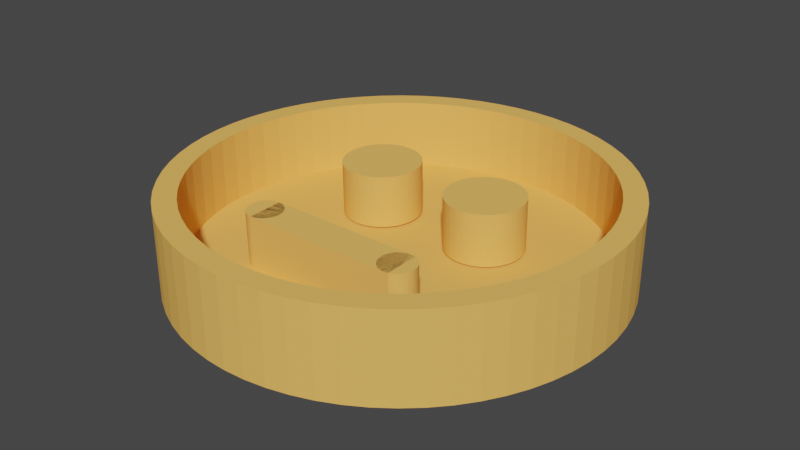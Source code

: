 # Source: 4._Joining_Objects.blend  (saved by Blender 4.2.66; exported with 4.5.12 LTS)
import bpy
from mathutils import Matrix  # noqa: F401  (used for matrix-valued properties, if any)

bpy.ops.wm.read_factory_settings(use_empty=True)
scene = bpy.context.scene
scene.name = 'Scene'

# ---- collections
col_collection = bpy.data.collections.new('Collection'); scene.collection.children.link(col_collection)

# ---- materials (node trees are filled in below, after node groups)
mat_color_15277357 = bpy.data.materials.new('color_15277357')
mat_color_15277357.use_transparent_shadow = False
mat_color_15277357.diffuse_color = (0.9137, 0.1137, 0.1765, 1.0)
mat_color_15277357.roughness = 1.0
mat_color_16089887 = bpy.data.materials.new('color_16089887')
mat_color_16089887.use_transparent_shadow = False
mat_color_16089887.diffuse_color = (0.9608, 0.5137, 0.1216, 1.0)
mat_color_16089887.roughness = 1.0

# ---- material node trees
mat_color_15277357.use_nodes = True; mat_color_15277357.node_tree.nodes.clear()
_N = mat_color_15277357.node_tree.nodes; _L = mat_color_15277357.node_tree.links
n0 = _N.new('ShaderNodeBsdfPrincipled'); n0.name = 'Principled BSDF'; n0.location = (0, 300)
n0.distribution = 'GGX'
n0.subsurface_method = 'RANDOM_WALK_SKIN'
n0.inputs[0].default_value = (0.9137, 0.1137, 0.1765, 1.0)
n0.inputs[2].default_value = 1.0
n0.inputs[3].default_value = 1.45
n0.inputs[13].default_value = 0.0
n0.inputs[27].default_value = (0.0, 0.0, 0.0, 1.0)
n0.inputs[28].default_value = 1.0
n1 = _N.new('ShaderNodeOutputMaterial'); n1.name = 'Material Output'; n1.location = (280, 300)
_L.new(n0.outputs[0], n1.inputs[0])
n1.is_active_output = True
mat_color_16089887.use_nodes = True; mat_color_16089887.node_tree.nodes.clear()
_N = mat_color_16089887.node_tree.nodes; _L = mat_color_16089887.node_tree.links
n0 = _N.new('ShaderNodeBsdfPrincipled'); n0.name = 'Principled BSDF'; n0.location = (0, 300)
n0.distribution = 'GGX'
n0.subsurface_method = 'RANDOM_WALK_SKIN'
n0.inputs[0].default_value = (0.9608, 0.5137, 0.1216, 1.0)
n0.inputs[2].default_value = 1.0
n0.inputs[3].default_value = 1.45
n0.inputs[13].default_value = 0.0
n0.inputs[27].default_value = (0.0, 0.0, 0.0, 1.0)
n0.inputs[28].default_value = 1.0
n1 = _N.new('ShaderNodeOutputMaterial'); n1.name = 'Material Output'; n1.location = (280, 300)
_L.new(n0.outputs[0], n1.inputs[0])
n1.is_active_output = True

# ---- world
world_world = bpy.data.worlds.new('World'); scene.world = world_world
world_world.use_nodes = True; world_world.node_tree.nodes.clear()
_N = world_world.node_tree.nodes; _L = world_world.node_tree.links
n0 = _N.new('ShaderNodeOutputWorld'); n0.name = 'World Output'; n0.location = (300, 300)
n1 = _N.new('ShaderNodeBackground'); n1.name = 'Background'; n1.location = (10, 300)
n1.inputs[0].default_value = (0.05088, 0.05088, 0.05088, 1.0)
_L.new(n1.outputs[0], n0.inputs[0])
n0.is_active_output = True
world_world.color = (0.05088, 0.05088, 0.05088)
world_world.use_sun_shadow = False
world_world.sun_shadow_jitter_overblur = 0.0

# ---- meshes
me_obj_0 = bpy.data.meshes.new('obj_0')
me_obj_0.from_pydata([(10.61, 19.84, -4.0), (12.5, 18.71, -4.0), (14.27, 17.39, -4.0), (11.78, 22.05, -4.0), (13.89, 20.79, -4.0), (15.86, 19.33, -4.0), (17.68, 17.68, -4.0), (15.91, 15.91, -4.0), (17.39, 14.27, -4.0), (18.71, 12.5, -4.0), (19.84, 10.61, -4.0), (20.79, 8.61, -4.0), (19.33, 15.86, -4.0), (20.79, 13.89, -4.0), (22.05, 11.78, -4.0), (23.1, 9.567, -4.0), (21.53, 6.531, -4.0), (22.07, 4.39, -4.0), (22.39, 2.205, -4.0), (22.5, 5.96e-08, -4.0), (23.92, 7.257, -4.0), (24.52, 4.877, -4.0), (24.88, 2.45, -4.0), (25.0, 5.96e-08, -4.0), (4.39, -22.07, 4.0), (2.205, -22.39, 4.0), (2.205, 22.39, -4.0), (4.39, 22.07, -4.0), (6.531, 21.53, -4.0), (8.61, 20.79, -4.0), (2.45, 24.88, -4.0), (4.877, 24.52, -4.0), (7.257, 23.92, -4.0), (9.567, 23.1, -4.0), (-6.531, 21.53, -4.0), (-4.39, 22.07, -4.0), (-2.205, 22.39, -4.0), (0.0, 22.5, -4.0), (-4.877, 24.52, -4.0), (-2.45, 24.88, -4.0), (0.0, 25.0, -4.0), (-14.27, 17.39, -4.0), (-12.5, 18.71, -4.0), (-10.61, 19.84, -4.0), (4.877, -24.52, -4.0), (4.877, -24.52, 4.0), (2.45, -24.88, 4.0), (2.45, -24.88, -4.0), (7.257, -23.92, -4.0), (7.257, -23.92, 4.0), (9.567, -23.1, -4.0), (9.567, -23.1, 4.0), (0.0, -22.5, -4.0), (-2.205, -22.39, -4.0), (-2.205, -22.39, 4.0), (0.0, -22.5, 4.0), (-4.39, -22.07, -4.0), (-4.39, -22.07, 4.0), (-8.61, 20.79, -4.0), (-6.531, -21.53, -4.0), (-6.531, -21.53, 4.0), (-17.68, 17.68, -4.0), (-15.86, 19.33, -4.0), (-13.89, 20.79, -4.0), (-11.79, 22.05, -4.0), (-9.567, 23.1, -4.0), (-7.257, 23.92, -4.0), (0.0, -25.0, 4.0), (0.0, -25.0, -4.0), (-22.39, 2.205, -4.0), (-4.877, -24.52, -4.0), (-22.5, 5.96e-08, -4.0), (-4.877, -24.52, 4.0), (-2.45, -24.88, -4.0), (-2.45, -24.88, 4.0), (-22.07, 4.39, -4.0), (-21.53, 6.531, -4.0), (-20.79, 8.61, -4.0), (-19.84, 10.61, -4.0), (-18.71, 12.5, -4.0), (-17.39, 14.27, -4.0), (-15.91, 15.91, -4.0), (-15.91, -15.91, -4.0), (-15.91, -15.91, 4.0), (-17.39, -14.27, 4.0), (-17.39, -14.27, -4.0), (-22.05, 11.78, -4.0), (-20.79, 13.89, -4.0), (-19.32, 15.86, -4.0), (-18.71, -12.5, 4.0), (-18.71, -12.5, -4.0), (-19.84, -10.61, 4.0), (-19.84, -10.61, -4.0), (-25.0, 5.96e-08, -4.0), (-24.88, 2.45, -4.0), (-24.52, 4.877, -4.0), (-23.92, 7.257, -4.0), (-23.1, 9.567, -4.0), (-20.79, -8.61, 4.0), (-20.79, -8.61, -4.0), (-21.53, -6.531, 4.0), (22.39, -2.205, -4.0), (-21.53, -6.531, -4.0), (22.07, -4.39, -4.0), (21.53, -6.531, -4.0), (24.88, -2.45, -4.0), (24.52, -4.877, -4.0), (23.92, -7.257, -4.0), (20.79, -8.61, -4.0), (19.84, -10.61, -4.0), (18.71, -12.5, -4.0), (17.39, -14.27, -4.0), (15.91, -15.91, -4.0), (23.1, -9.567, -4.0), (22.05, -11.78, -4.0), (20.79, -13.89, -4.0), (19.33, -15.86, -4.0), (14.27, -17.39, -4.0), (12.5, -18.71, -4.0), (10.61, -19.84, -4.0), (17.68, -17.68, -4.0), (15.86, -19.33, -4.0), (13.89, -20.79, -4.0), (11.78, -22.05, -4.0), (8.61, -20.79, -4.0), (6.531, -21.53, -4.0), (4.39, -22.07, -4.0), (2.205, -22.39, -4.0), (-22.07, -4.39, 4.0), (-22.07, -4.39, -4.0), (-19.32, -15.86, -4.0), (-19.32, -15.86, 4.0), (-22.39, -2.205, 4.0), (-22.39, -2.205, -4.0), (-20.79, -13.89, -4.0), (-20.79, -13.89, 4.0), (-22.5, 5.96e-08, 4.0), (-22.05, -11.78, -4.0), (-22.05, -11.78, 4.0), (-25.0, 5.96e-08, 4.0), (-24.88, -2.45, -4.0), (-24.88, -2.45, 4.0), (-24.52, -4.877, -4.0), (-24.52, -4.877, 4.0), (-23.92, -7.257, -4.0), (-23.92, -7.257, 4.0), (-23.1, -9.567, -4.0), (-23.1, -9.567, 4.0), (-8.61, -20.79, -4.0), (-8.61, -20.79, 4.0), (-10.61, -19.84, -4.0), (-10.61, -19.84, 4.0), (-12.5, -18.71, -4.0), (-12.5, -18.71, 4.0), (-14.27, -17.39, -4.0), (-14.27, -17.39, 4.0), (-17.68, -17.68, -4.0), (-17.68, -17.68, 4.0), (-15.86, -19.33, -4.0), (-15.86, -19.33, 4.0), (-13.89, -20.79, -4.0), (-7.257, -23.92, -4.0), (-13.89, -20.79, 4.0), (-9.567, -23.1, -4.0), (-11.79, -22.05, -4.0), (-11.79, -22.05, 4.0), (-9.567, -23.1, 4.0), (10.61, 19.84, 4.0), (-7.257, -23.92, 4.0), (12.5, 18.71, 4.0), (14.27, 17.39, 4.0), (17.68, 17.68, 4.0), (15.86, 19.33, 4.0), (13.89, 20.79, 4.0), (11.78, 22.05, 4.0), (15.91, 15.91, 4.0), (17.39, 14.27, 4.0), (18.71, 12.5, 4.0), (19.84, 10.61, 4.0), (20.79, 8.61, 4.0), (23.1, 9.567, 4.0), (22.05, 11.78, 4.0), (20.79, 13.89, 4.0), (19.33, 15.86, 4.0), (21.53, 6.531, 4.0), (22.07, 4.39, 4.0), (22.39, 2.205, 4.0), (25.0, 5.96e-08, 4.0), (24.88, 2.45, 4.0), (24.52, 4.877, 4.0), (23.92, 7.257, 4.0), (22.5, 5.96e-08, 4.0), (2.205, 22.39, 4.0), (4.39, 22.07, 4.0), (6.531, 21.53, 4.0), (8.61, 20.79, 4.0), (4.877, 24.52, 4.0), (2.45, 24.88, 4.0), (9.567, 23.1, 4.0), (7.257, 23.92, 4.0), (-6.531, 21.53, 4.0), (-4.39, 22.07, 4.0), (-2.205, 22.39, 4.0), (0.0, 22.5, 4.0), (0.0, 25.0, 4.0), (-2.45, 24.88, 4.0), (-4.877, 24.52, 4.0), (-14.27, 17.39, 4.0), (-12.5, 18.71, 4.0), (-10.61, 19.84, 4.0), (-8.61, 20.79, 4.0), (-7.257, 23.92, 4.0), (-9.567, 23.1, 4.0), (-11.79, 22.05, 4.0), (-13.89, 20.79, 4.0), (-15.86, 19.33, 4.0), (-17.68, 17.68, 4.0), (-22.39, 2.205, 4.0), (-22.07, 4.39, 4.0), (-21.53, 6.531, 4.0), (-20.79, 8.61, 4.0), (-19.84, 10.61, 4.0), (-18.71, 12.5, 4.0), (-17.39, 14.27, 4.0), (-15.91, 15.91, 4.0), (-19.32, 15.86, 4.0), (-20.79, 13.89, 4.0), (-22.05, 11.78, 4.0), (-23.1, 9.567, 4.0), (-23.92, 7.257, 4.0), (-24.52, 4.877, 4.0), (-24.88, 2.45, 4.0), (22.39, -2.205, 4.0), (22.07, -4.39, 4.0), (21.53, -6.531, 4.0), (24.88, -2.45, 4.0), (23.92, -7.257, 4.0), (24.52, -4.877, 4.0), (20.79, -8.61, 4.0), (19.84, -10.61, 4.0), (18.71, -12.5, 4.0), (17.39, -14.27, 4.0), (15.91, -15.91, 4.0), (20.79, -13.89, 4.0), (22.05, -11.78, 4.0), (23.1, -9.567, 4.0), (19.33, -15.86, 4.0), (14.27, -17.39, 4.0), (12.5, -18.71, 4.0), (10.61, -19.84, 4.0), (11.78, -22.05, 4.0), (13.89, -20.79, 4.0), (15.86, -19.33, 4.0), (17.68, -17.68, 4.0), (8.61, -20.79, 4.0), (6.531, -21.53, 4.0), (25.0, 1.018e-05, -4.0), (24.88, -2.45, -4.0), (24.88, 2.45, -6.0), (25.0, 1.018e-05, -6.0), (24.88, -2.45, -6.0), (24.88, 2.45, -4.0), (9.567, -23.1, -4.0), (11.78, 22.05, -4.0), (11.78, -22.05, -4.0), (15.86, -19.32, -4.0), (17.68, -17.68, -4.0), (19.33, -15.86, -4.0), (20.79, -13.89, -4.0), (22.05, -11.78, -4.0), (23.1, -9.567, -4.0), (23.92, -7.257, -4.0), (24.52, -4.877, -4.0), (7.257, -23.92, -4.0), (9.567, -23.1, -6.0), (11.78, -22.05, -6.0), (17.68, 17.68, -4.0), (23.1, 9.567, -4.0), (9.567, 23.1, -4.0), (22.05, 11.79, -4.0), (20.79, 13.89, -4.0), (24.52, 4.877, -4.0), (15.86, 19.33, -4.0), (23.92, 7.257, -4.0), (19.33, 15.86, -4.0), (13.89, 20.79, -4.0), (15.86, 19.33, -6.0), (13.89, 20.79, -6.0), (11.78, 22.05, -6.0), (9.567, 23.1, -6.0), (7.257, 23.92, -6.0), (7.257, 23.92, -4.0), (-9.567, -23.1, -4.0), (4.877, 24.52, -4.0), (2.45, 24.88, -4.0), (4.877, 24.52, -6.0), (2.45, 24.88, -6.0), (4.768e-07, 25.0, -6.0), (4.768e-07, 25.0, -4.0), (-2.45, 24.88, -4.0), (-4.877, 24.52, -4.0), (-2.45, 24.88, -6.0), (-4.877, 24.52, -6.0), (-7.257, 23.92, -4.0), (-7.257, 23.92, -6.0), (-9.567, 23.1, -4.0), (-9.567, 23.1, -6.0), (-11.78, 22.05, -4.0), (-11.78, 22.05, -6.0), (-13.89, 20.79, -6.0), (-13.89, 20.79, -4.0), (-15.86, 19.33, -4.0), (-15.86, 19.33, -6.0), (-17.68, 17.68, -4.0), (-19.32, 15.86, -4.0), (-17.68, 17.68, -6.0), (-19.32, 15.86, -6.0), (-20.79, 13.89, -6.0), (-20.79, 13.89, -4.0), (-22.05, 11.79, -4.0), (-22.05, 11.79, -6.0), (-23.1, 9.567, -4.0), (-23.92, 7.257, -4.0), (-23.1, 9.567, -6.0), (-23.92, 7.257, -6.0), (-24.52, 4.877, -6.0), (-24.52, 4.877, -4.0), (-24.88, 2.45, -4.0), (-25.0, 1.018e-05, -4.0), (-24.88, 2.45, -6.0), (-25.0, 1.018e-05, -6.0), (-24.88, -2.45, -6.0), (-24.52, -4.877, -4.0), (-24.52, -4.877, -6.0), (-24.88, -2.45, -4.0), (-23.92, -7.257, -6.0), (-23.92, -7.257, -4.0), (-23.1, -9.567, -4.0), (-22.05, -11.78, -4.0), (-23.1, -9.567, -6.0), (-22.05, -11.78, -6.0), (-20.79, -13.89, -4.0), (-20.79, -13.89, -6.0), (-19.32, -15.86, -4.0), (-19.32, -15.86, -6.0), (-17.68, -17.68, -6.0), (-17.68, -17.68, -4.0), (-15.86, -19.32, -4.0), (-15.86, -19.32, -6.0), (-13.89, -20.79, -6.0), (-13.89, -20.79, -4.0), (-11.78, -22.05, -6.0), (-9.567, -23.1, -6.0), (-11.78, -22.05, -4.0), (-7.257, -23.92, -4.0), (-7.257, -23.92, -6.0), (-4.877, -24.52, -6.0), (-4.877, -24.52, -4.0), (-2.45, -24.88, -6.0), (4.768e-07, -25.0, -6.0), (-2.45, -24.88, -4.0), (4.768e-07, -25.0, -4.0), (2.45, -24.88, -4.0), (2.45, -24.88, -6.0), (4.877, -24.52, -6.0), (4.877, -24.52, -4.0), (7.257, -23.92, -6.0), (17.68, 17.68, -6.0), (19.33, 15.86, -6.0), (20.79, 13.89, -6.0), (22.05, 11.79, -6.0), (23.1, 9.567, -6.0), (23.92, 7.257, -6.0), (24.52, 4.877, -6.0), (13.89, -20.79, -6.0), (13.89, -20.79, -4.0), (15.86, -19.32, -6.0), (17.68, -17.68, -6.0), (24.52, -4.877, -6.0), (23.92, -7.257, -6.0), (23.1, -9.567, -6.0), (22.05, -11.78, -6.0), (20.79, -13.89, -6.0), (19.33, -15.86, -6.0)], [], [(1, 0, 3), (5, 2, 4), (6, 2, 5), (2, 1, 4), (3, 4, 1), (2, 6, 7), (8, 7, 6), (6, 12, 8), (12, 13, 8), (14, 9, 13), (15, 10, 14), (9, 8, 13), (11, 10, 15), (9, 14, 10), (11, 15, 16), (15, 20, 16), (17, 16, 20), (20, 21, 17), (18, 17, 21), (21, 22, 18), (22, 23, 18), (19, 18, 23), (30, 31, 26), (27, 26, 31), (31, 32, 27), (28, 27, 32), (32, 33, 28), (29, 28, 33), (3, 0, 33), (29, 33, 0), (34, 66, 35), (36, 35, 38), (40, 36, 39), (30, 26, 40), (37, 40, 26), (36, 40, 37), (38, 39, 36), (44, 45, 46), (44, 46, 47), (48, 49, 45), (48, 45, 44), (50, 51, 49), (50, 49, 48), (52, 53, 54), (52, 54, 55), (54, 53, 56), (54, 56, 57), (42, 41, 63), (62, 63, 41), (61, 62, 41), (57, 56, 59), (57, 59, 60), (64, 42, 63), (65, 43, 64), (66, 34, 65), (38, 35, 66), (42, 64, 43), (58, 65, 34), (43, 65, 58), (73, 74, 72), (73, 72, 70), (93, 69, 71), (94, 95, 69), (77, 97, 78), (79, 78, 86), (68, 67, 74), (68, 74, 73), (86, 87, 79), (84, 83, 82), (84, 82, 85), (80, 79, 87), (87, 88, 80), (88, 61, 80), (81, 80, 61), (81, 61, 41), (89, 84, 85), (89, 85, 90), (91, 89, 90), (91, 90, 92), (98, 91, 92), (98, 92, 99), (75, 69, 95), (96, 75, 95), (97, 76, 96), (86, 78, 97), (76, 97, 77), (75, 96, 76), (93, 94, 69), (23, 101, 19), (100, 98, 99), (100, 99, 102), (23, 105, 101), (106, 107, 103), (104, 103, 107), (103, 101, 106), (105, 106, 101), (107, 113, 104), (108, 104, 113), (109, 108, 113), (110, 109, 114), (113, 114, 109), (116, 120, 111), (115, 116, 111), (114, 115, 110), (111, 110, 115), (117, 112, 120), (112, 111, 120), (120, 121, 117), (119, 118, 123), (122, 123, 118), (118, 117, 122), (121, 122, 117), (123, 50, 119), (124, 119, 50), (50, 48, 125), (125, 124, 50), (44, 47, 127), (47, 68, 127), (52, 127, 68), (127, 126, 44), (48, 44, 126), (126, 125, 48), (53, 70, 56), (128, 100, 102), (128, 102, 129), (132, 128, 129), (132, 129, 133), (70, 53, 73), (70, 161, 56), (52, 68, 53), (73, 53, 68), (131, 135, 130), (134, 130, 135), (136, 132, 133), (136, 133, 71), (82, 156, 85), (137, 138, 147), (135, 138, 134), (137, 134, 138), (90, 85, 134), (130, 134, 85), (139, 93, 140), (139, 140, 141), (134, 137, 90), (140, 142, 143), (140, 143, 141), (137, 146, 92), (92, 90, 137), (142, 144, 145), (142, 145, 143), (144, 146, 147), (144, 147, 145), (102, 99, 146), (99, 92, 146), (146, 137, 147), (71, 133, 93), (129, 102, 144), (146, 144, 102), (149, 60, 148), (59, 148, 60), (149, 148, 150), (149, 150, 151), (142, 129, 144), (140, 133, 142), (93, 133, 140), (129, 142, 133), (151, 150, 152), (151, 152, 153), (153, 152, 154), (153, 154, 155), (161, 70, 168), (72, 168, 70), (161, 163, 59), (59, 56, 161), (82, 83, 154), (155, 154, 83), (163, 164, 150), (150, 148, 163), (148, 59, 163), (157, 131, 156), (130, 156, 131), (158, 159, 157), (158, 157, 156), (160, 162, 159), (160, 159, 158), (164, 165, 162), (164, 162, 160), (160, 152, 164), (152, 150, 164), (82, 154, 156), (130, 85, 156), (158, 154, 160), (158, 156, 154), (152, 160, 154), (163, 166, 165), (163, 165, 164), (169, 174, 167), (161, 168, 166), (161, 166, 163), (171, 172, 170), (174, 169, 173), (169, 170, 173), (172, 173, 170), (171, 170, 175), (183, 171, 176), (175, 176, 171), (177, 182, 176), (180, 181, 178), (183, 176, 182), (181, 182, 177), (177, 178, 181), (178, 179, 180), (179, 184, 180), (190, 180, 184), (185, 190, 184), (24, 25, 45), (49, 24, 45), (51, 255, 49), (46, 45, 25), (67, 46, 25), (67, 25, 55), (185, 186, 189), (190, 185, 189), (188, 189, 186), (187, 188, 186), (191, 232, 187), (186, 191, 187), (193, 196, 192), (195, 198, 194), (194, 199, 193), (55, 54, 67), (74, 67, 54), (57, 72, 54), (72, 57, 168), (60, 168, 57), (74, 54, 72), (83, 157, 155), (197, 192, 196), (174, 198, 167), (195, 167, 198), (198, 199, 194), (196, 193, 199), (89, 135, 84), (91, 138, 89), (98, 147, 91), (153, 155, 162), (203, 204, 202), (202, 206, 201), (100, 147, 98), (83, 84, 157), (128, 145, 100), (131, 84, 135), (132, 136, 139), (206, 202, 205), (204, 205, 202), (197, 204, 192), (203, 192, 204), (138, 91, 147), (135, 89, 138), (230, 231, 217), (208, 214, 207), (209, 213, 208), (128, 132, 143), (145, 128, 143), (147, 100, 145), (210, 212, 209), (165, 166, 151), (153, 165, 151), (149, 166, 60), (159, 162, 155), (210, 200, 212), (213, 209, 212), (214, 208, 213), (215, 207, 214), (216, 207, 215), (211, 212, 200), (200, 201, 211), (206, 211, 201), (168, 60, 166), (149, 151, 166), (131, 157, 84), (159, 155, 157), (165, 153, 162), (218, 219, 229), (29, 0, 195), (167, 195, 0), (228, 229, 219), (169, 167, 0), (169, 0, 1), (170, 169, 1), (170, 1, 2), (221, 228, 220), (207, 216, 224), (223, 226, 222), (6, 171, 183), (6, 5, 172), (6, 172, 171), (225, 223, 216), (224, 216, 223), (223, 225, 226), (227, 222, 226), (5, 4, 173), (5, 173, 172), (4, 3, 174), (4, 174, 173), (229, 230, 218), (217, 218, 230), (219, 220, 228), (222, 227, 221), (228, 221, 227), (231, 139, 217), (136, 217, 139), (139, 141, 132), (141, 143, 132), (2, 7, 170), (175, 170, 7), (175, 7, 8), (175, 8, 176), (233, 237, 232), (176, 8, 9), (176, 9, 177), (234, 236, 233), (235, 187, 232), (177, 9, 10), (177, 10, 178), (178, 10, 11), (178, 11, 179), (237, 233, 236), (235, 232, 237), (238, 245, 234), (190, 15, 180), (239, 245, 238), (14, 181, 180), (14, 180, 15), (240, 244, 239), (241, 243, 240), (13, 182, 181), (13, 181, 14), (12, 183, 182), (12, 182, 13), (242, 253, 241), (236, 234, 245), (183, 12, 6), (184, 179, 16), (11, 16, 179), (245, 239, 244), (244, 240, 243), (243, 241, 246), (184, 16, 17), (184, 17, 185), (185, 17, 18), (185, 18, 186), (248, 251, 247), (51, 250, 249), (247, 253, 242), (186, 18, 19), (186, 19, 191), (22, 188, 187), (22, 187, 23), (21, 189, 188), (21, 188, 22), (252, 247, 251), (250, 251, 248), (253, 247, 252), (246, 241, 253), (248, 249, 250), (20, 190, 189), (20, 189, 21), (190, 20, 15), (255, 51, 254), (192, 203, 26), (24, 49, 255), (249, 254, 51), (193, 192, 26), (193, 26, 27), (194, 193, 27), (194, 27, 28), (195, 194, 28), (195, 28, 29), (198, 174, 33), (3, 33, 174), (33, 32, 199), (33, 199, 198), (32, 31, 196), (32, 196, 199), (31, 30, 197), (31, 197, 196), (200, 210, 34), (201, 200, 34), (201, 34, 35), (202, 201, 35), (202, 35, 36), (203, 202, 36), (203, 36, 37), (203, 37, 26), (204, 197, 40), (30, 40, 197), (40, 39, 205), (40, 205, 204), (39, 38, 206), (39, 206, 205), (81, 41, 207), (208, 207, 41), (208, 41, 42), (209, 208, 42), (209, 42, 43), (210, 209, 43), (210, 43, 58), (61, 88, 216), (210, 58, 34), (38, 66, 211), (38, 211, 206), (66, 65, 212), (66, 212, 211), (65, 64, 213), (65, 213, 212), (64, 63, 214), (64, 214, 213), (63, 62, 215), (63, 215, 214), (62, 61, 216), (62, 216, 215), (217, 136, 71), (217, 71, 69), (218, 217, 69), (218, 69, 75), (219, 218, 75), (219, 75, 76), (220, 219, 76), (220, 76, 77), (221, 220, 77), (221, 77, 78), (222, 221, 78), (222, 78, 79), (223, 222, 79), (223, 79, 80), (224, 223, 80), (224, 80, 81), (207, 224, 81), (225, 216, 88), (88, 87, 226), (88, 226, 225), (87, 86, 227), (87, 227, 226), (86, 97, 228), (86, 228, 227), (97, 96, 229), (97, 229, 228), (96, 95, 230), (96, 230, 229), (95, 94, 231), (95, 231, 230), (139, 231, 93), (94, 93, 231), (19, 101, 232), (19, 232, 191), (232, 101, 103), (232, 103, 233), (233, 103, 104), (233, 104, 234), (107, 106, 237), (107, 237, 236), (106, 105, 235), (106, 235, 237), (105, 23, 187), (105, 187, 235), (238, 234, 108), (104, 108, 234), (238, 108, 109), (238, 109, 239), (239, 109, 110), (239, 110, 240), (240, 110, 111), (240, 111, 241), (241, 111, 112), (241, 112, 242), (107, 236, 113), (245, 113, 236), (120, 116, 246), (116, 115, 243), (116, 243, 246), (114, 244, 243), (114, 243, 115), (113, 245, 244), (113, 244, 114), (247, 242, 117), (112, 117, 242), (247, 117, 118), (247, 118, 248), (248, 118, 119), (248, 119, 249), (123, 250, 51), (123, 51, 50), (122, 251, 250), (122, 250, 123), (121, 252, 251), (121, 251, 122), (120, 253, 252), (120, 252, 121), (246, 253, 120), (254, 249, 124), (119, 124, 249), (254, 124, 125), (254, 125, 255), (255, 125, 126), (255, 126, 24), (24, 126, 127), (24, 127, 25), (52, 55, 127), (25, 127, 55), (67, 68, 46), (47, 46, 68), (260, 256, 257), (257, 256, 262), (258, 256, 259), (258, 261, 256), (260, 259, 256), (261, 262, 256), (278, 262, 263), (263, 262, 285), (275, 264, 262), (262, 264, 265), (262, 265, 266), (262, 266, 267), (262, 267, 268), (262, 268, 269), (262, 269, 270), (262, 270, 271), (262, 271, 272), (272, 257, 262), (262, 273, 274), (262, 278, 273), (275, 262, 274), (282, 262, 276), (284, 276, 262), (277, 279, 262), (283, 277, 262), (279, 280, 262), (280, 284, 262), (261, 281, 262), (281, 283, 262), (285, 262, 282), (286, 285, 282), (286, 287, 285), (287, 263, 285), (287, 288, 263), (259, 288, 287), (259, 287, 286), (288, 289, 278), (289, 288, 259), (288, 278, 263), (259, 290, 289), (289, 290, 291), (291, 278, 289), (278, 291, 292), (291, 293, 292), (290, 293, 291), (295, 294, 293), (293, 294, 292), (290, 295, 293), (259, 296, 295), (295, 296, 294), (259, 295, 290), (259, 297, 296), (296, 297, 298), (296, 298, 294), (298, 292, 294), (299, 292, 298), (297, 299, 298), (301, 300, 299), (300, 292, 299), (297, 301, 299), (259, 302, 301), (301, 302, 300), (259, 301, 297), (302, 303, 300), (302, 304, 303), (259, 304, 302), (304, 305, 303), (304, 306, 305), (259, 306, 304), (306, 307, 305), (306, 308, 307), (306, 259, 308), (308, 259, 309), (308, 309, 310), (308, 310, 307), (310, 311, 307), (309, 311, 310), (305, 311, 313), (305, 307, 311), (309, 312, 311), (312, 313, 311), (305, 313, 314), (315, 314, 313), (312, 315, 313), (312, 259, 315), (315, 316, 314), (315, 259, 316), (316, 318, 314), (316, 259, 317), (316, 317, 318), (305, 318, 319), (305, 314, 318), (317, 319, 318), (305, 319, 321), (317, 320, 319), (320, 321, 319), (305, 321, 322), (323, 322, 321), (320, 323, 321), (323, 259, 324), (323, 324, 322), (320, 259, 323), (324, 259, 325), (324, 325, 326), (324, 326, 322), (305, 326, 327), (305, 322, 326), (325, 327, 326), (328, 305, 327), (329, 328, 327), (325, 329, 327), (329, 330, 328), (325, 259, 329), (330, 329, 259), (328, 330, 331), (330, 259, 331), (331, 332, 334), (331, 333, 332), (328, 331, 334), (331, 259, 333), (334, 332, 305), (328, 334, 305), (333, 336, 332), (333, 335, 336), (333, 259, 335), (332, 336, 305), (336, 337, 305), (335, 337, 336), (337, 338, 305), (339, 338, 337), (335, 339, 337), (335, 259, 339), (339, 259, 340), (339, 340, 338), (340, 341, 338), (340, 342, 341), (340, 259, 342), (342, 343, 341), (342, 344, 343), (342, 259, 344), (344, 345, 346), (344, 259, 345), (344, 346, 343), (347, 305, 346), (343, 346, 305), (348, 347, 346), (348, 346, 345), (349, 347, 348), (348, 259, 349), (345, 259, 348), (351, 350, 349), (349, 350, 347), (351, 349, 259), (352, 353, 351), (352, 351, 259), (351, 353, 350), (350, 353, 305), (292, 305, 353), (352, 292, 353), (354, 292, 352), (355, 354, 352), (352, 259, 355), (356, 354, 355), (355, 259, 356), (356, 357, 354), (358, 357, 356), (356, 259, 358), (359, 360, 358), (359, 358, 259), (358, 360, 357), (360, 278, 357), (360, 361, 278), (359, 361, 360), (361, 362, 278), (363, 362, 361), (363, 361, 359), (359, 259, 363), (364, 362, 363), (364, 363, 259), (366, 365, 364), (364, 365, 362), (366, 364, 259), (366, 273, 365), (366, 274, 273), (274, 366, 259), (273, 278, 365), (365, 278, 362), (354, 357, 278), (354, 278, 292), (350, 305, 347), (341, 343, 305), (338, 341, 305), (317, 259, 320), (309, 259, 312), (305, 292, 303), (303, 292, 300), (367, 286, 282), (259, 286, 367), (367, 282, 276), (368, 367, 276), (259, 367, 368), (368, 276, 284), (259, 368, 369), (369, 368, 284), (259, 369, 370), (370, 369, 280), (369, 284, 280), (259, 370, 371), (371, 370, 279), (370, 280, 279), (371, 279, 277), (372, 371, 277), (259, 371, 372), (372, 277, 283), (259, 372, 373), (373, 372, 283), (373, 258, 259), (261, 258, 373), (373, 281, 261), (373, 283, 281), (374, 264, 275), (274, 259, 275), (275, 259, 374), (374, 375, 264), (376, 375, 374), (374, 259, 376), (260, 376, 259), (378, 376, 260), (377, 265, 376), (378, 377, 376), (376, 265, 375), (378, 272, 271), (378, 260, 272), (378, 271, 379), (379, 380, 378), (378, 380, 381), (378, 381, 382), (378, 382, 383), (378, 383, 377), (383, 266, 377), (383, 267, 266), (382, 267, 383), (381, 268, 382), (382, 268, 267), (381, 269, 268), (380, 269, 381), (379, 270, 380), (380, 270, 269), (379, 271, 270), (377, 266, 265), (375, 265, 264), (257, 272, 260)])
me_obj_0.polygons.foreach_set('material_index', [1, 1, 1, 1, 1, 1, 1, 1, 1, 1, 1, 1, 1, 1, 1, 1, 1, 1, 1, 1, 1, 1, 1, 1, 1, 1, 1, 1, 1, 1, 1, 1, 1, 1, 1, 1, 1, 1, 1, 1, 1, 1, 1, 1, 1, 1, 1, 1, 1, 1, 1, 1, 1, 1, 1, 1, 1, 1, 1, 1, 1, 1, 1, 1, 1, 1, 1, 1, 1, 1, 1, 1, 1, 1, 1, 1, 1, 1, 1, 1, 1, 1, 1, 1, 1, 1, 1, 1, 1, 1, 1, 1, 1, 1, 1, 1, 1, 1, 1, 1, 1, 1, 1, 1, 1, 1, 1, 1, 1, 1, 1, 1, 1, 1, 1, 1, 1, 1, 1, 1, 1, 1, 1, 1, 1, 1, 1, 1, 1, 1, 1, 1, 1, 1, 1, 1, 1, 1, 1, 1, 1, 1, 1, 1, 1, 1, 1, 1, 1, 1, 1, 1, 1, 1, 1, 1, 1, 1, 1, 1, 1, 1, 1, 1, 1, 1, 1, 1, 1, 1, 1, 1, 1, 1, 1, 1, 1, 1, 1, 1, 1, 1, 1, 1, 1, 1, 1, 1, 1, 1, 1, 1, 1, 1, 1, 1, 1, 1, 1, 1, 1, 1, 1, 1, 1, 1, 1, 1, 1, 1, 1, 1, 1, 1, 1, 1, 1, 1, 1, 1, 1, 1, 1, 1, 1, 1, 1, 1, 1, 1, 1, 1, 1, 1, 1, 1, 1, 1, 1, 1, 1, 1, 1, 1, 1, 1, 1, 1, 1, 1, 1, 1, 1, 1, 1, 1, 1, 1, 1, 1, 1, 1, 1, 1, 1, 1, 1, 1, 1, 1, 1, 1, 1, 1, 1, 1, 1, 1, 1, 1, 1, 1, 1, 1, 1, 1, 1, 1, 1, 1, 1, 1, 1, 1, 1, 1, 1, 1, 1, 1, 1, 1, 1, 1, 1, 1, 1, 1, 1, 1, 1, 1, 1, 1, 1, 1, 1, 1, 1, 1, 1, 1, 1, 1, 1, 1, 1, 1, 1, 1, 1, 1, 1, 1, 1, 1, 1, 1, 1, 1, 1, 1, 1, 1, 1, 1, 1, 1, 1, 1, 1, 1, 1, 1, 1, 1, 1, 1, 1, 1, 1, 1, 1, 1, 1, 1, 1, 1, 1, 1, 1, 1, 1, 1, 1, 1, 1, 1, 1, 1, 1, 1, 1, 1, 1, 1, 1, 1, 1, 1, 1, 1, 1, 1, 1, 1, 1, 1, 1, 1, 1, 1, 1, 1, 1, 1, 1, 1, 1, 1, 1, 1, 1, 1, 1, 1, 1, 1, 1, 1, 1, 1, 1, 1, 1, 1, 1, 1, 1, 1, 1, 1, 1, 1, 1, 1, 1, 1, 1, 1, 1, 1, 1, 1, 1, 1, 1, 1, 1, 1, 1, 1, 1, 1, 1, 1, 1, 1, 1, 1, 1, 1, 1, 1, 1, 1, 1, 1, 1, 1, 1, 1, 1, 1, 1, 1, 1, 1, 1, 1, 1, 1, 1, 1, 1, 1, 1, 1, 1, 1, 1, 1, 1, 1, 1, 1, 1, 1, 1, 1, 1, 1, 1, 1, 1, 1, 1, 1, 1, 1, 1, 1, 1, 1, 1, 1, 1, 1, 1, 1, 1, 1, 1, 1, 1, 1, 1, 1, 1, 1, 1, 1, 1, 1, 1, 1, 1, 1, 1, 1, 1, 1, 1, 1, 1, 1, 1, 1, 1, 1, 1, 1, 1, 1, 1, 1, 1, 1, 1, 1, 1, 1, 1, 1, 1, 1, 1, 1, 1, 1, 1, 1, 1, 1, 1, 1, 1, 1, 1, 1, 1, 1, 1, 1, 1, 1, 1, 1, 1, 1, 1, 1, 1, 1, 1, 1, 1, 1, 1, 1, 1, 1, 1, 1, 1, 1, 1, 1, 1, 1, 1, 1, 1, 1, 1, 1, 1, 1, 1, 1, 1, 1, 1, 1, 1, 1, 1, 1, 1, 1, 1, 1, 1, 1, 1, 1, 1, 1, 1, 1, 1, 1, 1, 1, 1, 1, 1, 1, 1, 1, 1, 1, 1, 1, 1, 1, 1, 1, 1, 1, 1, 1, 1, 1, 1, 1, 1, 1, 1, 1, 1, 1, 1, 1, 1, 1, 1, 1, 1, 1, 1, 1, 1, 1, 1, 1, 1, 1, 1, 1, 1, 1, 1, 1, 1, 1, 1, 1, 1, 1, 1, 1, 1, 1, 1, 1, 1, 1, 1, 1, 1, 1, 1, 1, 1, 1, 1, 1, 1, 1, 1, 1, 1, 1, 1, 1, 1, 1, 1, 1, 1, 1, 1, 1, 1, 1, 1, 1, 1, 1, 1, 1, 1, 1, 1, 1, 1, 1, 1, 1, 1, 1, 1, 1, 1, 1, 1, 1, 1, 1, 1, 1, 1, 1])
me_obj_0.materials.append(mat_color_15277357)
me_obj_0.materials.append(mat_color_16089887)
me_obj_0.update()
me_obj_0_003 = bpy.data.meshes.new('obj_0.003')
me_obj_0_003.from_pydata([(-9.0, 2.0, -3.0), (-9.0, 2.0, 3.0), (9.0, 2.0, -3.0), (9.0, -2.0, -3.0), (-9.0, -2.0, -3.0), (-9.0, -2.0, 3.0), (9.0, -2.0, 3.0), (9.0, 2.0, 3.0), (7.086, 1.414, 3.0), (7.231, 1.546, 3.0), (6.954, 1.269, -3.0), (7.231, 1.546, -3.0), (8.304, 1.99, 3.0), (7.086, 1.414, -3.0), (6.954, 1.269, 3.0), (6.837, 1.111, 3.0), (6.837, 1.111, -3.0), (6.736, 0.943, -3.0), (6.538, 0.39, -3.0), (6.736, 0.943, 3.0), (6.652, 0.765, 3.0), (6.586, 0.581, -3.0), (6.652, 0.765, -3.0), (6.586, 0.581, 3.0), (6.538, 0.39, 3.0), (6.51, 0.196, -3.0), (6.51, 0.196, 3.0), (6.5, 9.537e-07, 3.0), (6.5, 9.537e-07, -3.0), (6.51, -0.196, 3.0), (6.51, -0.196, -3.0), (8.5, 2.0, -3.0), (6.837, -1.111, -3.0), (7.557, -1.764, -3.0), (8.11, -1.962, -3.0), (7.086, -1.414, -3.0), (8.5, -2.0, -3.0), (8.304, -1.99, -3.0), (8.304, 1.99, -3.0), (6.954, -1.269, -3.0), (7.231, -1.546, -3.0), (7.735, -1.848, -3.0), (6.736, -0.943, -3.0), (8.696, -1.99, -3.0), (6.652, -0.765, -3.0), (8.5, 2.0, 3.0), (7.389, -1.663, -3.0), (8.696, 1.99, -3.0), (8.696, 1.99, 3.0), (6.538, -0.39, -3.0), (6.586, -0.581, -3.0), (7.919, -1.914, -3.0), (7.919, -1.914, 3.0), (8.11, -1.962, 3.0), (7.735, -1.848, 3.0), (7.557, -1.764, 3.0), (7.389, -1.663, 3.0), (7.231, -1.546, 3.0), (7.086, -1.414, 3.0), (6.954, -1.269, 3.0), (6.837, -1.111, 3.0), (6.736, -0.943, 3.0), (6.652, -0.765, 3.0), (6.586, -0.581, 3.0), (6.538, -0.39, 3.0), (8.304, -1.99, 3.0), (8.5, -2.0, 3.0), (8.696, -1.99, 3.0), (8.89, -1.962, 3.0), (9.081, -1.914, 3.0), (8.89, -1.962, -3.0), (9.081, -1.914, -3.0), (9.265, -1.848, -3.0), (9.443, -1.764, -3.0), (9.265, -1.848, 3.0), (9.443, -1.764, 3.0), (9.611, -1.663, 3.0), (9.914, 1.414, 3.0), (9.265, 1.848, 3.0), (9.769, 1.546, 3.0), (9.081, 1.914, 3.0), (10.26, 0.943, 3.0), (9.769, -1.546, -3.0), (9.611, 1.663, 3.0), (9.611, -1.663, -3.0), (8.89, 1.962, 3.0), (10.16, 1.111, 3.0), (9.769, -1.546, 3.0), (9.443, 1.764, 3.0), (10.05, 1.269, 3.0), (10.35, 0.765, 3.0), (10.35, 0.765, -3.0), (10.26, 0.943, -3.0), (10.41, 0.581, 3.0), (10.35, -0.765, 3.0), (9.914, -1.414, 3.0), (10.05, -1.269, 3.0), (10.26, -0.943, 3.0), (10.16, -1.111, 3.0), (10.26, -0.943, -3.0), (10.16, -1.111, -3.0), (10.05, -1.269, -3.0), (9.914, -1.414, -3.0), (10.35, -0.765, -3.0), (8.89, 1.962, -3.0), (9.081, 1.914, -3.0), (9.265, 1.848, -3.0), (9.443, 1.764, -3.0), (9.611, 1.663, -3.0), (9.769, 1.546, -3.0), (9.914, 1.414, -3.0), (10.05, 1.269, -3.0), (10.16, 1.111, -3.0), (10.41, -0.581, 3.0), (10.41, -0.581, -3.0), (10.46, -0.39, -3.0), (10.49, -0.196, -3.0), (10.46, -0.39, 3.0), (10.49, 0.196, 3.0), (10.49, -0.196, 3.0), (10.5, 9.537e-07, 3.0), (10.5, 9.537e-07, -3.0), (10.49, 0.196, -3.0), (10.41, 0.581, -3.0), (10.46, 0.39, -3.0), (10.46, 0.39, 3.0), (8.11, 1.962, -3.0), (8.11, 1.962, 3.0), (7.919, 1.914, 3.0), (7.919, 1.914, -3.0), (7.735, 1.848, 3.0), (7.557, 1.764, -3.0), (7.735, 1.848, -3.0), (7.557, 1.764, 3.0), (7.389, 1.663, -3.0), (7.389, 1.663, 3.0), (-8.804, 1.99, -3.0), (-8.61, 1.962, -3.0), (-8.419, 1.914, -3.0), (-8.235, 1.848, -3.0), (-8.057, 1.764, -3.0), (-7.889, 1.663, -3.0), (-7.731, 1.546, -3.0), (-7.586, 1.414, -3.0), (-7.454, 1.269, -3.0), (-7.337, 1.111, -3.0), (-7.236, 0.943, -3.0), (-7.152, 0.765, -3.0), (-7.086, 0.581, -3.0), (-7.038, 0.39, -3.0), (-9.0, 2.0, -3.0), (-8.804, 1.99, 3.0), (-10.66, 1.111, 3.0), (-8.61, 1.962, 3.0), (-9.0, 2.0, 3.0), (-9.196, 1.99, 3.0), (-9.39, 1.962, -3.0), (-9.39, 1.962, 3.0), (-9.196, 1.99, -3.0), (-9.581, 1.914, -3.0), (-9.581, 1.914, 3.0), (-9.765, 1.848, 3.0), (-9.765, 1.848, -3.0), (-10.55, 1.269, 3.0), (-9.943, 1.764, 3.0), (-10.41, 1.414, 3.0), (-10.27, 1.546, 3.0), (-10.41, 1.414, -3.0), (-10.11, 1.663, 3.0), (-10.11, 1.663, -3.0), (-10.27, 1.546, -3.0), (-9.943, 1.764, -3.0), (-10.55, 1.269, -3.0), (-10.66, 1.111, -3.0), (-10.76, 0.943, -3.0), (-10.85, 0.765, -3.0), (-10.76, 0.943, 3.0), (-10.85, 0.765, 3.0), (-7.236, 0.943, 3.0), (-7.152, 0.765, 3.0), (-7.337, 1.111, 3.0), (-10.96, 0.39, 3.0), (-10.99, 0.196, 3.0), (-11.0, -9.537e-07, 3.0), (-10.99, -0.196, 3.0), (-10.91, 0.581, 3.0), (-10.96, 0.39, -3.0), (-10.91, 0.581, -3.0), (-10.99, 0.196, -3.0), (-7.01, 0.196, -3.0), (-11.0, -9.537e-07, -3.0), (-10.99, -0.196, -3.0), (-10.96, -0.39, -3.0), (-10.96, -0.39, 3.0), (-10.91, -0.581, 3.0), (-10.91, -0.581, -3.0), (-10.85, -0.765, -3.0), (-10.85, -0.765, 3.0), (-7.086, 0.581, 3.0), (-10.76, -0.943, -3.0), (-10.76, -0.943, 3.0), (-10.66, -1.111, -3.0), (-10.66, -1.111, 3.0), (-10.55, -1.269, 3.0), (-10.41, -1.414, 3.0), (-10.55, -1.269, -3.0), (-10.41, -1.414, -3.0), (-10.27, -1.546, -3.0), (-10.11, -1.663, -3.0), (-10.27, -1.546, 3.0), (-10.11, -1.663, 3.0), (-9.943, -1.764, 3.0), (-9.765, -1.848, 3.0), (-9.765, -1.848, -3.0), (-9.943, -1.764, -3.0), (-7.0, -9.537e-07, -3.0), (-9.581, -1.914, -3.0), (-9.581, -1.914, 3.0), (-7.01, -0.196, -3.0), (-7.01, -0.196, 3.0), (-7.038, -0.39, -3.0), (-7.086, -0.581, -3.0), (-7.152, -0.765, -3.0), (-7.236, -0.943, -3.0), (-7.337, -1.111, -3.0), (-7.454, -1.269, -3.0), (-7.586, -1.414, -3.0), (-7.731, -1.546, -3.0), (-7.889, -1.663, -3.0), (-8.057, -1.764, -3.0), (-9.0, -2.0, -3.0), (-9.196, -1.99, -3.0), (-9.39, -1.962, -3.0), (-8.235, -1.848, -3.0), (-8.419, -1.914, -3.0), (-8.61, -1.962, -3.0), (-8.804, -1.99, -3.0), (-7.0, -9.537e-07, 3.0), (-7.038, -0.39, 3.0), (-7.086, -0.581, 3.0), (-7.152, -0.765, 3.0), (-7.236, -0.943, 3.0), (-7.337, -1.111, 3.0), (-7.454, -1.269, 3.0), (-7.586, -1.414, 3.0), (-7.731, -1.546, 3.0), (-7.01, 0.196, 3.0), (-7.038, 0.39, 3.0), (-7.889, -1.663, 3.0), (-8.057, -1.764, 3.0), (-8.235, -1.848, 3.0), (-8.419, -1.914, 3.0), (-8.61, -1.962, 3.0), (-8.804, -1.99, 3.0), (-9.0, -2.0, 3.0), (-9.196, -1.99, 3.0), (-9.39, -1.962, 3.0), (-7.454, 1.269, 3.0), (-7.586, 1.414, 3.0), (-7.731, 1.546, 3.0), (-7.889, 1.663, 3.0), (-8.057, 1.764, 3.0), (-8.235, 1.848, 3.0), (-8.419, 1.914, 3.0), (8.657, 20.34, -3.0), (10.25, 18.89, -3.0), (9.03, 20.12, -3.0), (8.657, 20.34, 3.0), (8.264, 20.53, -3.0), (8.264, 20.53, 3.0), (7.855, 20.67, 3.0), (7.433, 20.78, 3.0), (7.855, 20.67, -3.0), (7.433, 20.78, -3.0), (7.003, 20.84, -3.0), (7.003, 20.84, 3.0), (6.568, 20.86, 3.0), (6.134, 20.84, 3.0), (9.03, 20.12, 3.0), (6.568, 20.86, -3.0), (10.48, 18.52, -3.0), (10.66, 18.13, -3.0), (10.81, 17.72, -3.0), (10.98, 16.87, -3.0), (11.0, 16.43, -3.0), (10.98, 16.0, -3.0), (10.92, 15.57, -3.0), (10.81, 15.15, -3.0), (6.134, 20.84, -3.0), (10.92, 17.3, -3.0), (10.98, 16.87, 3.0), (10.92, 17.3, 3.0), (10.81, 17.72, 3.0), (7.003, 12.02, 3.0), (7.003, 12.02, -3.0), (6.568, 12.0, 3.0), (10.98, 16.0, 3.0), (7.433, 12.09, 3.0), (11.0, 16.43, 3.0), (10.66, 18.13, 3.0), (10.81, 15.15, 3.0), (10.92, 15.57, 3.0), (10.66, 14.74, 3.0), (10.66, 14.74, -3.0), (10.48, 14.34, 3.0), (10.48, 14.34, -3.0), (2.158, 16.0, -3.0), (2.136, 16.43, -3.0), (2.136, 16.43, 3.0), (10.25, 13.97, -3.0), (2.158, 16.0, 3.0), (2.222, 15.57, -3.0), (2.222, 15.57, 3.0), (2.327, 15.15, 3.0), (2.327, 15.15, -3.0), (2.474, 14.74, 3.0), (2.66, 14.34, -3.0), (2.66, 14.34, 3.0), (2.474, 14.74, -3.0), (9.38, 13.01, -3.0), (2.883, 13.97, -3.0), (4.106, 12.75, -3.0), (6.134, 12.02, -3.0), (5.704, 12.09, -3.0), (4.872, 12.34, -3.0), (3.757, 13.01, -3.0), (5.282, 12.19, -3.0), (9.702, 13.3, -3.0), (3.142, 13.62, -3.0), (9.38, 13.01, 3.0), (9.03, 12.75, -3.0), (6.568, 12.0, -3.0), (3.434, 13.3, -3.0), (9.702, 13.3, 3.0), (4.479, 12.52, -3.0), (4.106, 12.75, 3.0), (4.479, 12.52, 3.0), (4.872, 12.34, 3.0), (5.282, 12.19, 3.0), (5.704, 12.09, 3.0), (6.134, 12.02, 3.0), (3.757, 13.01, 3.0), (3.434, 13.3, 3.0), (3.142, 13.62, 3.0), (2.883, 13.97, 3.0), (9.994, 13.62, -3.0), (9.994, 13.62, 3.0), (10.25, 13.97, 3.0), (9.03, 12.75, 3.0), (8.657, 12.52, -3.0), (8.657, 12.52, 3.0), (8.264, 12.34, -3.0), (8.264, 12.34, 3.0), (7.855, 12.19, -3.0), (7.855, 12.19, 3.0), (7.433, 12.09, -3.0), (2.158, 16.87, 3.0), (2.158, 16.87, -3.0), (2.222, 17.3, -3.0), (2.222, 17.3, 3.0), (2.327, 17.72, -3.0), (2.474, 18.13, -3.0), (2.327, 17.72, 3.0), (2.474, 18.13, 3.0), (2.66, 18.52, 3.0), (10.48, 18.52, 3.0), (2.66, 18.52, -3.0), (2.883, 18.89, -3.0), (2.883, 18.89, 3.0), (3.142, 19.24, -3.0), (3.142, 19.24, 3.0), (3.434, 19.57, -3.0), (3.434, 19.57, 3.0), (3.757, 19.86, 3.0), (3.757, 19.86, -3.0), (4.106, 20.12, -3.0), (4.106, 20.12, 3.0), (4.479, 20.34, -3.0), (4.872, 20.53, -3.0), (4.479, 20.34, 3.0), (4.872, 20.53, 3.0), (10.25, 18.89, 3.0), (9.994, 19.24, 3.0), (5.282, 20.67, 3.0), (5.282, 20.67, -3.0), (5.704, 20.78, -3.0), (9.702, 19.57, 3.0), (9.38, 19.86, 3.0), (5.704, 20.78, 3.0), (9.38, 19.86, -3.0), (9.702, 19.57, -3.0), (9.994, 19.24, -3.0), (-10.57, 19.57, -3.0), (-10.24, 19.86, -3.0), (-10.86, 19.24, -3.0), (-10.86, 13.62, -3.0), (-10.57, 19.57, 3.0), (-10.24, 19.86, 3.0), (-10.86, 19.24, 3.0), (-10.24, 13.01, 3.0), (-9.894, 20.12, 3.0), (-10.57, 13.3, 3.0), (-9.894, 12.75, 3.0), (-3.337, 18.13, 3.0), (-7.432, 20.86, 3.0), (-3.747, 18.89, 3.0), (-4.006, 19.24, 3.0), (-4.298, 19.57, 3.0), (-4.62, 19.86, 3.0), (-4.97, 20.12, 3.0), (-5.343, 20.34, 3.0), (-5.736, 20.53, 3.0), (-6.145, 20.67, 3.0), (-6.997, 20.84, 3.0), (-7.866, 20.84, 3.0), (-8.296, 20.78, 3.0), (-8.718, 20.67, 3.0), (-3.0, 16.43, 3.0), (-3.021, 16.87, 3.0), (-3.085, 17.3, 3.0), (-3.191, 17.72, 3.0), (-3.523, 18.52, 3.0), (-3.191, 15.15, 3.0), (-3.085, 15.57, 3.0), (-3.021, 16.0, 3.0), (-9.894, 12.75, -3.0), (-11.34, 18.52, 3.0), (-6.567, 20.78, 3.0), (-11.12, 18.89, 3.0), (-10.24, 13.01, -3.0), (-9.128, 20.53, 3.0), (-9.521, 20.34, 3.0), (-9.128, 20.53, -3.0), (-9.521, 20.34, -3.0), (-9.894, 20.12, -3.0), (-9.128, 12.34, -3.0), (-8.718, 12.19, 3.0), (-8.718, 20.67, -3.0), (-8.718, 12.19, -3.0), (-9.521, 12.52, -3.0), (-9.521, 12.52, 3.0), (-9.128, 12.34, 3.0), (-8.296, 12.09, -3.0), (-8.296, 12.09, 3.0), (-7.866, 12.02, -3.0), (-7.866, 12.02, 3.0), (-7.432, 12.0, -3.0), (-7.432, 12.0, 3.0), (-6.997, 12.02, -3.0), (-6.997, 12.02, 3.0), (-6.567, 12.09, -3.0), (-4.006, 19.24, -3.0), (-3.337, 14.74, -3.0), (-3.337, 18.13, -3.0), (-7.866, 20.84, -3.0), (-3.0, 16.43, -3.0), (-5.343, 20.34, -3.0), (-3.191, 17.72, -3.0), (-3.523, 14.34, -3.0), (-3.747, 18.89, -3.0), (-6.145, 12.19, -3.0), (-7.432, 20.86, -3.0), (-3.021, 16.0, -3.0), (-6.567, 12.09, 3.0), (-4.97, 20.12, -3.0), (-6.567, 20.78, -3.0), (-3.085, 15.57, -3.0), (-6.145, 20.67, -3.0), (-6.997, 20.84, -3.0), (-3.085, 17.3, -3.0), (-6.145, 12.19, 3.0), (-4.62, 19.86, -3.0), (-5.736, 20.53, -3.0), (-3.523, 18.52, -3.0), (-3.191, 15.15, -3.0), (-4.298, 19.57, -3.0), (-8.296, 20.78, -3.0), (-3.021, 16.87, -3.0), (-3.337, 14.74, 3.0), (-5.736, 12.34, 3.0), (-3.523, 14.34, 3.0), (-3.747, 13.97, 3.0), (-5.343, 12.52, 3.0), (-5.736, 12.34, -3.0), (-5.343, 12.52, -3.0), (-4.97, 12.75, 3.0), (-4.97, 12.75, -3.0), (-4.62, 13.01, -3.0), (-4.62, 13.01, 3.0), (-4.298, 13.3, 3.0), (-4.006, 13.62, 3.0), (-4.006, 13.62, -3.0), (-4.298, 13.3, -3.0), (-3.747, 13.97, -3.0), (-10.57, 13.3, -3.0), (-11.34, 18.52, -3.0), (-11.12, 18.89, -3.0), (-11.53, 18.13, -3.0), (-11.53, 18.13, 3.0), (-11.67, 15.15, 3.0), (-11.53, 14.74, 3.0), (-11.67, 17.72, 3.0), (-11.78, 17.3, 3.0), (-11.67, 17.72, -3.0), (-11.78, 17.3, -3.0), (-11.84, 16.87, -3.0), (-11.84, 16.87, 3.0), (-11.86, 16.43, 3.0), (-11.84, 16.0, 3.0), (-11.78, 15.57, 3.0), (-11.78, 15.57, -3.0), (-11.84, 16.0, -3.0), (-11.86, 16.43, -3.0), (-11.67, 15.15, -3.0), (-11.53, 14.74, -3.0), (-11.34, 14.34, 3.0), (-11.34, 14.34, -3.0), (-11.12, 13.97, -3.0), (-11.12, 13.97, 3.0), (-10.86, 13.62, 3.0)], [], [(4, 1, 0), (0, 1, 2), (3, 0, 2), (3, 4, 0), (5, 4, 3), (4, 5, 1), (5, 6, 1), (5, 3, 6), (7, 1, 6), (2, 7, 6), (2, 6, 3), (7, 2, 1), (8, 12, 9), (11, 8, 9), (13, 10, 8), (10, 14, 8), (11, 13, 8), (14, 12, 8), (10, 16, 14), (15, 12, 14), (15, 14, 16), (18, 17, 16), (16, 17, 19), (18, 16, 10), (16, 19, 15), (17, 20, 19), (20, 12, 19), (19, 12, 15), (22, 21, 20), (21, 23, 20), (17, 22, 20), (23, 12, 20), (21, 24, 23), (24, 12, 23), (21, 18, 24), (26, 24, 25), (18, 25, 24), (12, 24, 26), (12, 26, 27), (28, 27, 26), (25, 28, 26), (28, 30, 29), (27, 28, 29), (28, 31, 30), (25, 31, 28), (42, 31, 32), (32, 31, 39), (33, 31, 41), (33, 46, 31), (37, 34, 31), (51, 31, 34), (39, 31, 35), (35, 31, 40), (36, 31, 43), (36, 37, 31), (45, 31, 38), (31, 25, 38), (46, 40, 31), (41, 31, 51), (44, 31, 42), (31, 47, 43), (50, 31, 44), (45, 48, 31), (47, 31, 48), (30, 31, 49), (49, 31, 50), (51, 54, 41), (52, 51, 53), (51, 52, 54), (34, 53, 51), (54, 55, 41), (12, 54, 52), (12, 55, 54), (41, 55, 33), (55, 56, 33), (12, 56, 55), (46, 33, 56), (40, 56, 57), (40, 46, 56), (12, 57, 56), (12, 58, 57), (57, 58, 40), (35, 40, 58), (39, 35, 58), (12, 59, 58), (39, 58, 59), (59, 60, 39), (12, 60, 59), (32, 39, 60), (42, 32, 60), (42, 60, 61), (12, 61, 60), (12, 62, 61), (61, 62, 42), (12, 63, 62), (50, 62, 63), (44, 42, 62), (50, 44, 62), (63, 64, 50), (12, 64, 63), (12, 29, 64), (30, 64, 29), (49, 50, 64), (30, 49, 64), (52, 53, 12), (65, 53, 34), (53, 65, 12), (65, 66, 12), (37, 65, 34), (36, 66, 65), (36, 65, 37), (67, 12, 66), (66, 36, 43), (66, 43, 67), (68, 12, 67), (67, 43, 68), (69, 12, 68), (69, 68, 70), (70, 68, 43), (70, 43, 47), (70, 47, 71), (71, 69, 70), (71, 47, 72), (72, 69, 71), (72, 47, 73), (72, 73, 74), (72, 74, 69), (74, 12, 69), (73, 75, 74), (75, 12, 74), (75, 76, 12), (76, 75, 73), (77, 79, 76), (89, 77, 76), (78, 80, 76), (88, 78, 76), (12, 76, 45), (79, 83, 76), (80, 85, 76), (90, 81, 76), (81, 86, 76), (82, 87, 76), (76, 84, 82), (83, 88, 76), (84, 76, 73), (48, 76, 85), (86, 89, 76), (90, 76, 87), (45, 76, 48), (91, 92, 90), (91, 90, 93), (92, 81, 90), (90, 94, 93), (90, 97, 94), (90, 87, 95), (90, 95, 96), (90, 96, 98), (90, 98, 97), (100, 98, 96), (99, 98, 100), (99, 97, 98), (100, 101, 47), (99, 100, 47), (100, 96, 101), (102, 47, 101), (101, 96, 102), (102, 87, 82), (82, 47, 102), (102, 95, 87), (95, 102, 96), (103, 99, 47), (103, 94, 99), (94, 97, 99), (113, 94, 103), (103, 92, 91), (103, 112, 92), (91, 114, 103), (103, 47, 104), (103, 104, 105), (103, 105, 106), (103, 106, 107), (103, 107, 108), (103, 108, 109), (103, 109, 110), (103, 110, 111), (103, 111, 112), (113, 103, 114), (91, 115, 114), (114, 115, 113), (91, 116, 115), (116, 117, 115), (115, 117, 113), (118, 117, 119), (118, 113, 117), (116, 119, 117), (118, 119, 120), (119, 116, 120), (118, 120, 121), (121, 120, 116), (91, 121, 116), (121, 122, 118), (91, 122, 121), (91, 123, 122), (124, 122, 123), (124, 118, 122), (125, 124, 123), (124, 125, 118), (118, 125, 94), (123, 93, 125), (93, 94, 125), (91, 93, 123), (118, 94, 113), (111, 86, 112), (112, 86, 92), (111, 89, 86), (77, 89, 111), (77, 111, 110), (77, 110, 109), (109, 108, 79), (77, 109, 79), (108, 107, 88), (83, 79, 108), (108, 88, 83), (107, 78, 88), (78, 107, 106), (106, 105, 78), (105, 104, 80), (78, 105, 80), (104, 47, 85), (85, 80, 104), (81, 92, 86), (48, 85, 47), (73, 47, 84), (84, 47, 82), (45, 38, 12), (18, 38, 25), (38, 18, 126), (126, 127, 38), (12, 38, 127), (127, 128, 12), (126, 128, 127), (129, 130, 128), (126, 129, 128), (130, 12, 128), (130, 131, 133), (132, 131, 130), (130, 129, 132), (133, 12, 130), (131, 134, 133), (135, 12, 133), (135, 133, 134), (9, 12, 135), (134, 9, 135), (18, 11, 134), (9, 134, 11), (18, 134, 131), (18, 131, 132), (132, 129, 18), (129, 126, 18), (12, 27, 29), (18, 21, 22), (18, 22, 17), (18, 13, 11), (18, 10, 13), (137, 136, 151), (137, 138, 136), (138, 139, 136), (139, 140, 136), (140, 141, 136), (136, 141, 142), (136, 142, 143), (136, 143, 144), (136, 144, 145), (136, 145, 146), (136, 146, 147), (136, 147, 148), (136, 148, 149), (136, 149, 150), (150, 151, 136), (137, 151, 153), (150, 154, 151), (151, 154, 152), (151, 152, 153), (154, 150, 155), (155, 152, 154), (158, 155, 150), (157, 155, 156), (158, 156, 155), (157, 152, 155), (150, 149, 158), (158, 149, 156), (160, 157, 159), (156, 159, 157), (160, 152, 157), (161, 152, 160), (160, 159, 161), (162, 164, 161), (162, 161, 159), (152, 161, 163), (163, 161, 165), (164, 165, 161), (166, 165, 168), (167, 165, 166), (165, 167, 163), (164, 168, 165), (169, 170, 168), (169, 168, 171), (164, 171, 168), (166, 168, 170), (171, 149, 169), (162, 149, 171), (162, 171, 164), (169, 149, 170), (170, 149, 167), (170, 167, 166), (167, 149, 172), (172, 163, 167), (172, 149, 173), (172, 173, 152), (172, 152, 163), (173, 149, 174), (173, 174, 152), (174, 149, 175), (174, 175, 176), (174, 176, 152), (177, 176, 175), (177, 178, 176), (176, 178, 152), (145, 178, 146), (145, 180, 178), (146, 178, 179), (178, 184, 179), (178, 180, 152), (185, 178, 177), (182, 178, 181), (181, 178, 185), (183, 178, 182), (184, 178, 183), (181, 185, 186), (185, 187, 186), (185, 175, 187), (175, 185, 177), (187, 149, 186), (175, 149, 187), (181, 186, 188), (188, 186, 149), (188, 183, 182), (182, 181, 188), (188, 190, 183), (149, 189, 188), (190, 188, 189), (191, 190, 189), (183, 190, 191), (192, 191, 189), (191, 192, 184), (183, 191, 184), (195, 192, 189), (193, 184, 192), (192, 194, 193), (192, 195, 194), (196, 195, 189), (196, 197, 195), (194, 195, 197), (198, 197, 200), (198, 179, 197), (194, 197, 179), (196, 199, 197), (200, 197, 199), (198, 200, 202), (199, 201, 200), (202, 200, 201), (198, 202, 203), (201, 203, 202), (198, 203, 204), (201, 205, 203), (203, 205, 204), (205, 201, 189), (206, 205, 189), (206, 204, 205), (207, 206, 189), (206, 207, 204), (207, 208, 209), (208, 207, 189), (209, 204, 207), (198, 209, 210), (198, 204, 209), (210, 209, 208), (198, 210, 211), (208, 211, 210), (211, 212, 198), (208, 214, 211), (212, 211, 213), (214, 213, 211), (214, 189, 213), (214, 208, 189), (189, 215, 213), (218, 213, 215), (216, 217, 213), (213, 218, 216), (212, 213, 217), (237, 218, 215), (237, 219, 218), (218, 219, 238), (220, 218, 238), (218, 220, 221), (218, 221, 222), (218, 222, 223), (218, 223, 224), (218, 224, 225), (218, 225, 226), (218, 226, 227), (218, 227, 228), (218, 228, 229), (229, 233, 218), (230, 218, 236), (230, 231, 218), (231, 232, 218), (216, 218, 232), (233, 234, 218), (234, 235, 218), (236, 218, 235), (238, 221, 220), (238, 239, 221), (238, 219, 239), (221, 239, 240), (239, 219, 240), (241, 223, 240), (240, 219, 241), (222, 221, 240), (222, 240, 223), (241, 219, 242), (241, 242, 224), (224, 223, 241), (224, 242, 243), (242, 219, 243), (244, 226, 243), (243, 219, 244), (224, 243, 225), (225, 243, 226), (226, 244, 245), (245, 244, 246), (237, 244, 219), (237, 246, 244), (246, 189, 149), (149, 247, 246), (189, 246, 215), (237, 215, 246), (246, 247, 245), (149, 148, 247), (198, 247, 148), (198, 245, 247), (248, 245, 198), (227, 245, 228), (248, 228, 245), (226, 245, 227), (249, 248, 198), (228, 248, 249), (249, 198, 250), (233, 229, 249), (249, 250, 233), (228, 249, 229), (250, 198, 251), (233, 250, 251), (251, 252, 235), (251, 198, 252), (233, 251, 234), (234, 251, 235), (253, 252, 198), (235, 252, 236), (253, 236, 252), (253, 198, 254), (254, 236, 253), (255, 254, 198), (230, 254, 231), (255, 231, 254), (254, 230, 236), (256, 255, 198), (231, 255, 256), (256, 232, 231), (217, 256, 198), (256, 217, 216), (232, 256, 216), (212, 217, 198), (201, 199, 189), (199, 196, 189), (179, 198, 148), (194, 179, 193), (193, 179, 184), (180, 145, 257), (180, 257, 152), (144, 257, 145), (257, 258, 152), (143, 258, 257), (143, 257, 144), (259, 258, 142), (143, 142, 258), (258, 259, 152), (142, 260, 259), (259, 260, 152), (260, 142, 141), (260, 141, 261), (260, 261, 152), (262, 261, 139), (261, 262, 152), (140, 261, 141), (140, 139, 261), (139, 138, 262), (138, 263, 262), (262, 263, 152), (153, 263, 137), (138, 137, 263), (263, 153, 152), (147, 146, 179), (179, 148, 147), (162, 159, 149), (159, 156, 149), (265, 268, 264), (264, 266, 265), (266, 264, 267), (264, 269, 267), (264, 268, 269), (269, 270, 267), (268, 270, 269), (267, 270, 271), (272, 271, 270), (268, 272, 270), (265, 272, 268), (265, 273, 272), (272, 273, 271), (273, 275, 271), (265, 274, 273), (273, 274, 275), (274, 276, 275), (267, 275, 276), (267, 271, 275), (274, 279, 276), (277, 278, 276), (279, 277, 276), (267, 276, 278), (265, 279, 274), (265, 280, 279), (280, 281, 279), (282, 279, 281), (289, 279, 282), (284, 279, 283), (283, 279, 289), (285, 279, 284), (286, 279, 285), (287, 279, 286), (279, 287, 288), (279, 288, 277), (289, 290, 283), (289, 291, 290), (282, 291, 289), (282, 292, 291), (292, 293, 291), (291, 293, 290), (294, 297, 293), (295, 294, 293), (295, 293, 299), (298, 293, 296), (301, 296, 293), (293, 297, 300), (290, 293, 298), (299, 293, 292), (300, 301, 293), (286, 296, 301), (287, 286, 301), (287, 301, 300), (302, 300, 297), (303, 300, 302), (303, 287, 300), (303, 306, 287), (304, 305, 303), (303, 302, 304), (303, 305, 306), (307, 287, 306), (308, 307, 306), (308, 306, 310), (309, 306, 305), (306, 309, 311), (306, 312, 310), (306, 311, 312), (311, 313, 312), (312, 299, 310), (313, 299, 312), (311, 314, 313), (314, 315, 313), (315, 299, 313), (315, 317, 299), (318, 316, 315), (317, 315, 316), (314, 318, 315), (318, 314, 319), (318, 319, 316), (314, 311, 319), (319, 311, 327), (316, 319, 320), (320, 319, 328), (319, 330, 294), (331, 319, 294), (325, 319, 321), (321, 319, 334), (323, 319, 322), (322, 319, 331), (323, 326, 319), (334, 319, 324), (324, 319, 326), (332, 319, 325), (319, 327, 333), (328, 319, 332), (319, 333, 329), (330, 319, 329), (334, 335, 321), (334, 336, 335), (324, 336, 334), (324, 337, 336), (336, 337, 299), (336, 299, 335), (326, 337, 324), (326, 338, 337), (337, 338, 299), (339, 299, 338), (339, 338, 323), (326, 323, 338), (322, 339, 323), (322, 340, 339), (339, 340, 299), (331, 340, 322), (340, 295, 299), (331, 295, 340), (321, 335, 341), (341, 335, 299), (342, 341, 299), (325, 341, 342), (321, 341, 325), (343, 342, 299), (328, 342, 343), (325, 342, 332), (328, 332, 342), (320, 343, 344), (320, 328, 343), (344, 343, 299), (317, 344, 299), (316, 344, 317), (316, 320, 344), (345, 333, 327), (345, 346, 333), (333, 346, 304), (333, 304, 329), (309, 346, 345), (309, 347, 346), (346, 347, 304), (305, 347, 309), (305, 304, 347), (327, 311, 345), (345, 311, 309), (295, 331, 294), (330, 329, 348), (350, 330, 348), (349, 294, 330), (350, 349, 330), (351, 350, 352), (351, 349, 350), (304, 352, 350), (350, 348, 304), (353, 351, 352), (304, 354, 352), (353, 352, 354), (355, 354, 297), (355, 353, 354), (304, 297, 354), (294, 355, 297), (353, 355, 351), (349, 351, 355), (349, 355, 294), (348, 329, 304), (308, 310, 299), (357, 307, 308), (308, 299, 356), (357, 308, 356), (358, 287, 357), (358, 357, 356), (357, 287, 307), (358, 356, 359), (360, 358, 359), (360, 287, 358), (361, 287, 360), (361, 360, 362), (360, 359, 362), (361, 362, 363), (363, 362, 299), (362, 359, 299), (366, 361, 363), (364, 363, 365), (366, 363, 364), (299, 365, 363), (367, 287, 366), (367, 366, 368), (364, 368, 366), (366, 287, 361), (369, 367, 368), (368, 364, 365), (370, 368, 365), (369, 368, 370), (371, 369, 370), (371, 370, 372), (372, 370, 365), (372, 365, 373), (374, 372, 373), (374, 371, 372), (375, 287, 374), (375, 374, 373), (374, 287, 371), (375, 373, 376), (377, 375, 376), (377, 287, 375), (378, 287, 377), (378, 377, 379), (377, 376, 379), (378, 379, 380), (379, 381, 380), (376, 381, 379), (265, 382, 381), (265, 381, 365), (381, 373, 365), (373, 381, 376), (380, 381, 383), (382, 383, 381), (384, 380, 383), (385, 384, 383), (385, 383, 388), (386, 383, 382), (387, 383, 386), (278, 383, 387), (383, 278, 388), (388, 278, 277), (288, 388, 277), (288, 385, 388), (389, 278, 387), (390, 389, 387), (390, 387, 386), (390, 391, 266), (389, 390, 266), (391, 390, 386), (391, 265, 266), (265, 391, 382), (391, 386, 382), (389, 266, 278), (385, 287, 384), (288, 287, 385), (384, 287, 378), (384, 378, 380), (371, 287, 369), (369, 287, 367), (365, 280, 265), (280, 365, 299), (359, 356, 299), (304, 302, 297), (281, 299, 292), (280, 299, 281), (283, 298, 284), (283, 290, 298), (285, 298, 296), (285, 284, 298), (286, 285, 296), (281, 292, 282), (266, 267, 278), (393, 392, 396), (392, 393, 395), (392, 394, 396), (392, 395, 394), (393, 396, 397), (396, 399, 397), (398, 396, 394), (396, 398, 399), (397, 399, 400), (400, 399, 431), (429, 399, 401), (399, 426, 401), (428, 399, 398), (399, 402, 422), (425, 402, 399), (403, 421, 399), (420, 403, 399), (414, 399, 404), (404, 399, 413), (405, 406, 399), (421, 405, 399), (407, 399, 406), (408, 399, 407), (409, 399, 408), (410, 399, 409), (411, 399, 410), (412, 399, 411), (427, 399, 412), (427, 413, 399), (415, 399, 414), (416, 399, 415), (430, 399, 416), (417, 399, 424), (417, 418, 399), (418, 419, 399), (419, 420, 399), (422, 423, 399), (423, 424, 399), (425, 399, 429), (426, 399, 428), (430, 431, 399), (432, 431, 430), (432, 433, 431), (433, 400, 431), (433, 434, 400), (433, 435, 434), (432, 435, 433), (432, 437, 435), (435, 439, 393), (393, 434, 435), (438, 436, 435), (435, 436, 441), (438, 435, 437), (435, 440, 439), (435, 441, 440), (436, 422, 441), (441, 422, 440), (439, 440, 402), (440, 422, 402), (439, 402, 425), (439, 425, 393), (442, 438, 437), (442, 436, 438), (444, 443, 442), (442, 443, 436), (444, 442, 437), (444, 445, 443), (446, 445, 444), (446, 444, 437), (446, 447, 445), (448, 447, 446), (448, 446, 437), (448, 449, 447), (450, 448, 437), (448, 450, 449), (459, 450, 451), (451, 450, 475), (458, 450, 452), (452, 450, 474), (473, 453, 450), (457, 450, 453), (476, 454, 450), (454, 461, 450), (462, 450, 455), (455, 450, 477), (472, 456, 450), (464, 450, 456), (469, 450, 457), (458, 460, 450), (473, 450, 459), (450, 460, 470), (461, 468, 450), (466, 450, 462), (463, 449, 450), (450, 470, 463), (471, 450, 464), (467, 450, 465), (465, 450, 468), (474, 450, 466), (472, 450, 467), (437, 476, 450), (477, 450, 469), (475, 450, 471), (469, 418, 477), (477, 417, 455), (477, 418, 417), (476, 416, 415), (454, 476, 415), (476, 437, 416), (475, 408, 407), (451, 475, 407), (475, 471, 408), (474, 423, 422), (452, 474, 422), (474, 466, 423), (473, 459, 405), (473, 403, 453), (473, 421, 403), (405, 421, 473), (472, 412, 411), (456, 472, 411), (472, 467, 412), (471, 409, 408), (471, 464, 409), (470, 478, 463), (470, 479, 478), (460, 479, 470), (480, 478, 479), (481, 480, 479), (479, 482, 481), (483, 482, 479), (460, 483, 479), (483, 484, 482), (458, 483, 460), (458, 484, 483), (484, 485, 482), (458, 486, 484), (484, 486, 485), (486, 488, 485), (458, 487, 486), (486, 487, 488), (487, 489, 488), (489, 485, 488), (491, 490, 489), (489, 490, 485), (491, 489, 492), (487, 492, 489), (458, 492, 487), (458, 491, 492), (458, 493, 491), (493, 490, 491), (458, 481, 493), (493, 481, 490), (490, 481, 482), (482, 485, 490), (458, 480, 481), (478, 480, 458), (452, 422, 478), (422, 463, 478), (458, 452, 478), (457, 419, 469), (469, 419, 418), (465, 468, 413), (468, 404, 413), (468, 461, 404), (467, 465, 427), (467, 427, 412), (466, 424, 423), (466, 462, 424), (465, 413, 427), (464, 456, 410), (464, 410, 409), (463, 422, 449), (462, 417, 424), (462, 455, 417), (461, 454, 414), (461, 414, 404), (459, 451, 406), (459, 406, 405), (453, 420, 457), (457, 420, 419), (456, 411, 410), (454, 415, 414), (453, 403, 420), (451, 407, 406), (449, 422, 447), (445, 447, 422), (445, 422, 443), (436, 443, 422), (437, 432, 430), (437, 430, 416), (434, 393, 397), (434, 397, 400), (425, 429, 393), (429, 494, 393), (429, 401, 494), (494, 395, 393), (395, 494, 401), (394, 428, 398), (495, 426, 428), (496, 495, 428), (394, 496, 428), (495, 496, 395), (496, 394, 395), (495, 497, 498), (395, 497, 495), (495, 498, 426), (499, 498, 501), (499, 500, 498), (497, 501, 498), (426, 498, 500), (499, 501, 502), (503, 502, 501), (497, 503, 501), (395, 503, 497), (395, 504, 503), (503, 504, 502), (504, 505, 506), (395, 505, 504), (504, 506, 502), (506, 509, 502), (505, 507, 506), (507, 508, 506), (509, 506, 508), (510, 499, 509), (499, 502, 509), (511, 509, 508), (511, 510, 509), (395, 511, 512), (395, 510, 511), (507, 512, 511), (507, 511, 508), (505, 512, 507), (395, 512, 505), (510, 513, 499), (395, 513, 510), (513, 514, 500), (395, 514, 513), (513, 500, 499), (514, 515, 500), (514, 516, 515), (395, 516, 514), (517, 516, 395), (516, 517, 518), (516, 518, 515), (518, 426, 515), (517, 519, 518), (519, 426, 518), (395, 401, 519), (401, 426, 519), (517, 395, 519), (515, 426, 500)])
me_obj_0_003.materials.append(mat_color_16089887)
me_obj_0_003.materials.append(mat_color_15277357)
me_obj_0_003.update()

# ---- objects
ob_obj_0 = bpy.data.objects.new('obj_0', me_obj_0)
ob_obj_0_003 = bpy.data.objects.new('obj_0.003', me_obj_0_003)

# ---- transforms, parenting, visibility, modifiers, constraints
ob_obj_0.location = (-65.0, -8.062e-06, 6.0)
ob_obj_0.rotation_euler = (3.142, 3.142, -3.142)
ob_obj_0_003.location = (-65.0, -10.5, 5.0)
ob_obj_0_003.rotation_euler = (3.159, 3.142, -3.142)

# ---- collection membership
col_collection.objects.link(ob_obj_0)
col_collection.objects.link(ob_obj_0_003)

# ---- scene / render settings (as saved in the file)
scene.frame_start = 1; scene.frame_end = 250; scene.frame_set(1)
scene.render.engine = 'BLENDER_EEVEE_NEXT'
scene.cycles.sampling_pattern = 'TABULATED_SOBOL'
scene.view_settings.view_transform = 'Filmic'
bpy.context.view_layer.update()

# ---- added for rendering (the .blend has no active camera and no usable light): camera, sun
cam_auto = bpy.data.cameras.new('AutoCamera')
cam_auto.lens = 50.0
cam_auto.sensor_width = 36.0
cam_auto.clip_end = 1159.6
ob_auto_camera = bpy.data.objects.new('AutoCamera', cam_auto)
scene.collection.objects.link(ob_auto_camera)
ob_auto_camera.location = (1.07428, -79.2891, 57.8594)
ob_auto_camera.rotation_euler = (1.09748, -7.21219e-08, 0.694738)
scene.camera = ob_auto_camera
light_auto_sun = bpy.data.lights.new('AutoSun', 'SUN')
light_auto_sun.energy = 3.0
light_auto_sun.angle = 0.0523599
ob_auto_sun = bpy.data.objects.new('AutoSun', light_auto_sun)
scene.collection.objects.link(ob_auto_sun)
ob_auto_sun.rotation_euler = (0.872665, 0.174533, 0.523599)
bpy.context.view_layer.update()
